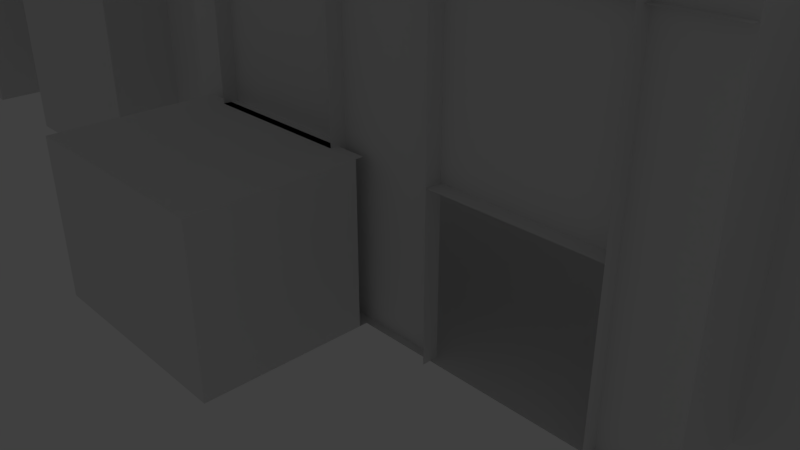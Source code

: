 # Source: MainMesh10.blend  (saved by Blender 2.78.0; exported with 4.5.12 LTS)
import bpy
from mathutils import Matrix  # noqa: F401  (used for matrix-valued properties, if any)

bpy.ops.wm.read_factory_settings(use_empty=True)
scene = bpy.context.scene
scene.name = 'Scene'

# ---- collections
col_collection_1 = bpy.data.collections.new('Collection 1'); scene.collection.children.link(col_collection_1)

# ---- materials (node trees are filled in below, after node groups)
mat_material = bpy.data.materials.new('Material')
mat_material.alpha_threshold = 0.0
mat_material.use_transparent_shadow = False
mat_material.roughness = 0.5
mat_material.line_color = (0.0, 0.0, 0.0, 1.0)

# ---- material node trees

# ---- world
world_world = bpy.data.worlds.new('World'); scene.world = world_world
world_world.color = (0.05088, 0.05088, 0.05088)
world_world.use_sun_shadow = False
world_world.sun_shadow_jitter_overblur = 0.0
world_world.cycles.sampling_method = 'MANUAL'

# ---- cameras
cam_camera = bpy.data.cameras.new('Camera')
cam_camera.clip_end = 100.0
cam_camera.lens = 35.0
cam_camera.sensor_width = 32.0
cam_camera.sensor_height = 18.0
cam_camera.ortho_scale = 7.314
cam_camera.dof.focus_distance = 0.0
cam_camera.dof.aperture_fstop = 128.0

# ---- lights
light_lamp = bpy.data.lights.new('Lamp', 'POINT')
light_lamp.transmission_factor = 0.0
light_lamp.cutoff_distance = 30.0
light_lamp.energy = 100.0
light_lamp.shadow_buffer_clip_start = 1.001
light_lamp.shadow_soft_size = 0.1
light_lamp.shadow_maximum_resolution = 0.006
light_lamp.use_absolute_resolution = True

# ---- meshes
me_cube_004 = bpy.data.meshes.new('Cube.004')
me_cube_004.from_pydata([(0.9778, -1.131, 1.028), (0.9778, -1.131, 3.028), (0.9778, 0.8687, 1.028), (0.9778, 0.8687, 3.028), (3.778, -1.131, 1.028), (3.778, -1.131, 3.028), (3.778, 0.8687, 1.028), (3.778, 0.8687, 3.028), (3.378, 0.8687, 1.028), (3.378, 0.8687, 3.028), (1.378, 0.8687, 1.028), (1.378, 0.8687, 3.028)], [], [(2, 3, 1, 0), (0, 1, 5, 4), (4, 5, 7, 6), (6, 7, 9, 8), (3, 2, 10, 11)])
me_cube_004.use_remesh_preserve_volume = False
me_cube_004.use_remesh_preserve_attributes = False
me_cube_004.use_mirror_vertex_groups = False
me_cube_004.update()
me_cube_003 = bpy.data.meshes.new('Cube.003')
me_cube_003.from_pydata([(11.0, 9.0, -5.0), (11.0, 4.0, -5.0), (11.0, 9.0, 5.0), (10.0, -2.0, 5.0), (10.0, 3.0, -5.0), (10.0, 2.0, -5.0), (10.0, 3.0, 5.0), (10.0, 2.0, 5.0), (11.0, 4.0, 5.0), (5.0, -2.0, 5.0), (5.0, -3.0, 5.0), (4.2, -3.0, 5.0), (5.0, -2.0, 0.0), (11.0, 9.0, 0.0), (10.0, 2.0, 0.0), (10.0, 3.0, 0.0), (10.0, -2.0, 0.0), (11.0, 4.0, 0.0), (5.0, -3.0, 0.0), (4.2, -3.0, 0.0), (4.2, -3.2, 5.0), (4.2, -3.2, 0.0), (2.2, -3.2, 5.0), (2.2, -3.2, 0.0), (2.2, -3.0, 5.0), (2.2, -3.0, 0.0), (0.8, -3.0, 5.0), (0.8, -3.0, 0.0), (0.8, -3.2, 5.0), (0.8, -3.2, 0.0), (-1.2, -3.2, 5.0), (-1.2, -3.2, 0.0), (-1.2, -3.0, 5.0), (-1.2, -3.0, 0.0), (-2.0, -3.0, 5.0), (-2.0, -3.0, 0.0), (-2.0, -2.0, 5.0), (-2.0, -2.0, 0.0), (-1.2, -3.0, 2.0), (0.8, -3.0, 2.0), (-1.2, -3.2, 2.0), (0.8, -3.2, 2.0), (2.2, -3.0, 2.0), (4.2, -3.0, 2.0), (2.2, -3.2, 2.0), (4.2, -3.2, 2.0), (-4.5, -2.0, 5.0), (-4.5, -2.0, 0.0), (-4.5, -3.0, 5.0), (-4.5, -3.0, 0.0), (-7.5, -3.0, 5.0), (-7.5, -3.0, 0.0), (-7.5, -2.0, 5.0), (-7.5, -2.0, 0.0), (-9.5, -2.0, 5.0), (-9.5, -2.0, 0.0), (-9.5, -3.0, 5.0), (-9.5, -3.0, 0.0), (-12.5, -3.0, 5.0), (-12.5, -3.0, 0.0), (-12.5, -2.0, 5.0), (-12.5, -2.0, 0.0), (-14.0, -2.0, 5.0), (-14.0, -2.0, 0.0), (-15.0, 9.0, -5.0), (-15.0, 4.0, -5.0), (-15.0, 9.0, 5.0), (-14.0, 3.0, -5.0), (-14.0, 2.0, -5.0), (-14.0, 3.0, 5.0), (-14.0, 2.0, 5.0), (-15.0, 4.0, 5.0), (-15.0, 9.0, 0.0), (-14.0, 2.0, 0.0), (-14.0, 3.0, 0.0), (-15.0, 4.0, 0.0), (11.0, 9.0, 10.0), (10.0, -2.0, 10.0), (10.0, 3.0, 10.0), (10.0, 2.0, 10.0), (11.0, 4.0, 10.0), (-14.0, -2.0, 10.0), (-15.0, 9.0, 10.0), (-14.0, 3.0, 10.0), (-14.0, 2.0, 10.0), (-15.0, 4.0, 10.0)], [], [(13, 17, 8, 2), (15, 14, 7, 6), (15, 6, 8, 17), (10, 18, 19, 11), (9, 12, 18, 10), (3, 16, 12, 9), (7, 14, 16, 3), (4, 15, 17, 1), (4, 5, 14, 15), (0, 1, 17, 13), (11, 19, 21, 20), (24, 25, 27, 26), (22, 23, 25, 24), (26, 27, 29, 28), (30, 31, 33, 32), (32, 33, 35, 34), (34, 35, 37, 36), (32, 26, 39, 38), (39, 41, 40, 38), (24, 11, 43, 42), (43, 45, 44, 42), (36, 37, 47, 46), (46, 47, 49, 48), (48, 49, 51, 50), (50, 51, 53, 52), (52, 53, 55, 54), (54, 55, 57, 56), (56, 57, 59, 58), (58, 59, 61, 60), (60, 61, 63, 62), (72, 66, 71, 75), (74, 69, 70, 73), (74, 75, 71, 69), (70, 62, 63, 73), (67, 65, 75, 74), (67, 74, 73, 68), (64, 72, 75, 65), (62, 70, 84, 81), (69, 71, 85, 83), (6, 7, 79, 78), (2, 8, 80, 76), (8, 6, 78, 80), (71, 66, 82, 85), (70, 69, 83, 84), (7, 3, 77, 79)])
me_cube_003.materials.append(mat_material)
me_cube_003.use_remesh_preserve_volume = False
me_cube_003.use_remesh_preserve_attributes = False
me_cube_003.use_mirror_vertex_groups = False
me_cube_003.update()
me_cube_001 = bpy.data.meshes.new('Cube.001')
me_cube_001.from_pydata([(10.0, 2.0, 0.0), (10.0, -2.0, 0.0), (-14.0, -2.0, 0.0), (-14.0, 2.0, 0.0), (-2.0, -2.0, 0.0), (5.0, -2.0, 0.0), (-2.0, -3.0, 0.0), (5.0, -3.0, 0.0), (-7.5, -2.0, 0.0), (-4.5, -2.0, 0.0), (-7.5, -3.0, 0.0), (-4.5, -3.0, 0.0), (-12.5, -2.0, 0.0), (-9.5, -2.0, 0.0), (-12.5, -3.0, 0.0), (-9.5, -3.0, 0.0), (10.0, 2.0, -5.0), (-14.0, 2.0, -5.0), (-2.0, -3.1, 0.0), (5.0, -3.1, 0.0), (10.0, 2.0, 4.019), (10.0, -2.0, 4.019), (-14.0, -2.0, 4.019), (-14.0, 2.0, 4.019), (-2.0, -2.0, 4.019), (5.0, -2.0, 4.019), (-2.0, -3.0, 4.019), (5.0, -3.0, 4.019), (-7.5, -2.0, 4.019), (-4.5, -2.0, 4.019), (-7.5, -3.0, 4.019), (-4.5, -3.0, 4.019), (-12.5, -2.0, 4.019), (-9.5, -2.0, 4.019), (-12.5, -3.0, 4.019), (-9.5, -3.0, 4.019), (10.0, 2.0, 10.02), (-14.0, 2.0, 10.02), (-2.0, -3.1, 4.019), (5.0, -3.1, 4.019), (10.0, 2.4, 4.619), (-14.0, 2.4, 4.619)], [], [(0, 3, 2, 1), (4, 6, 7, 5), (8, 10, 11, 9), (12, 14, 15, 13), (3, 0, 16, 17), (7, 6, 18, 19), (20, 21, 22, 23), (24, 25, 27, 26), (28, 29, 31, 30), (32, 33, 35, 34), (41, 37, 36, 40), (27, 26, 38, 39), (23, 41, 40, 20)])
me_cube_001.materials.append(mat_material)
me_cube_001.use_remesh_preserve_volume = False
me_cube_001.use_remesh_preserve_attributes = False
me_cube_001.use_mirror_vertex_groups = False
me_cube_001.update()
me_cube = bpy.data.meshes.new('Cube')
me_cube.from_pydata([(1.4, -0.1, 0.0), (1.4, -2.2, 0.0), (-1.4, -2.2, 0.0), (-1.4, -0.1, 0.0), (1.4, -2.2, 2.0), (1.4, -0.1, 2.0), (-1.4, -0.1, 2.0), (-1.4, -2.2, 2.0)], [], [(0, 3, 2, 1), (4, 7, 6, 5)])
me_cube.materials.append(mat_material)
me_cube.use_remesh_preserve_volume = False
me_cube.use_remesh_preserve_attributes = False
me_cube.use_mirror_vertex_groups = False
me_cube.update()

# ---- objects
ob_cube_002 = bpy.data.objects.new('Cube.002', me_cube_004)
ob_cube_003 = bpy.data.objects.new('Cube.003', me_cube_003)
ob_cube_001 = bpy.data.objects.new('Cube.001', me_cube_001)
ob_cube = bpy.data.objects.new('Cube', me_cube)
ob_lamp = bpy.data.objects.new('Lamp', light_lamp)
ob_camera = bpy.data.objects.new('Camera', cam_camera)

# ---- transforms, parenting, visibility, modifiers, constraints
ob_cube_002.location = (-2.578, -2.069, -1.028)
ob_cube_002.lineart.crease_threshold = 0.0
ob_cube_003.location = (0.0, 2.0, 0.0)
ob_cube_003.lock_rotations_4d = False
ob_cube_003.empty_display_type = 'ARROWS'
ob_cube_003.lineart.crease_threshold = 0.0
ob_cube_001.location = (0.0, 2.0, 0.0)
ob_cube_001.lock_rotations_4d = False
ob_cube_001.empty_display_type = 'ARROWS'
ob_cube_001.lineart.crease_threshold = 0.0
ob_cube.location = (-0.2, -1.0, 0.0)
ob_cube.lock_rotations_4d = False
ob_cube.empty_display_type = 'ARROWS'
ob_cube.lineart.crease_threshold = 0.0
ob_lamp.location = (4.076, 1.005, 5.904)
ob_lamp.rotation_euler = (0.6503, 0.05522, 1.866)
ob_lamp.lock_rotations_4d = False
ob_lamp.empty_display_type = 'ARROWS'
ob_lamp.color = (0.0, 0.0, 0.0, 0.0)
ob_lamp.lineart.crease_threshold = 0.0
ob_camera.location = (7.481, -6.508, 5.344)
ob_camera.rotation_euler = (1.109, 0.0, 0.8149)
ob_camera.lock_rotations_4d = False
ob_camera.empty_display_type = 'ARROWS'
ob_camera.color = (0.0, 0.0, 0.0, 0.0)
ob_camera.display_type = 'WIRE'
ob_camera.lineart.crease_threshold = 0.0

# ---- collection membership
col_collection_1.objects.link(ob_cube_002)
col_collection_1.objects.link(ob_cube_003)
col_collection_1.objects.link(ob_cube_001)
col_collection_1.objects.link(ob_cube)
col_collection_1.objects.link(ob_lamp)
col_collection_1.objects.link(ob_camera)

# ---- scene / render settings (as saved in the file)
scene.camera = ob_camera
scene.frame_start = 1; scene.frame_end = 250; scene.frame_set(1)
scene.render.engine = 'BLENDER_EEVEE_NEXT'
scene.render.resolution_percentage = 50
scene.render.dither_intensity = 0.0
scene.cycles.use_denoising = False
scene.cycles.samples = 128
scene.cycles.sampling_pattern = 'TABULATED_SOBOL'
scene.cycles.light_sampling_threshold = 0.0
scene.cycles.use_adaptive_sampling = False
scene.cycles.use_light_tree = False
scene.cycles.blur_glossy = 0.0
scene.cycles.sample_clamp_indirect = 0.0
scene.view_settings.view_transform = 'Standard'
bpy.context.view_layer.update()
